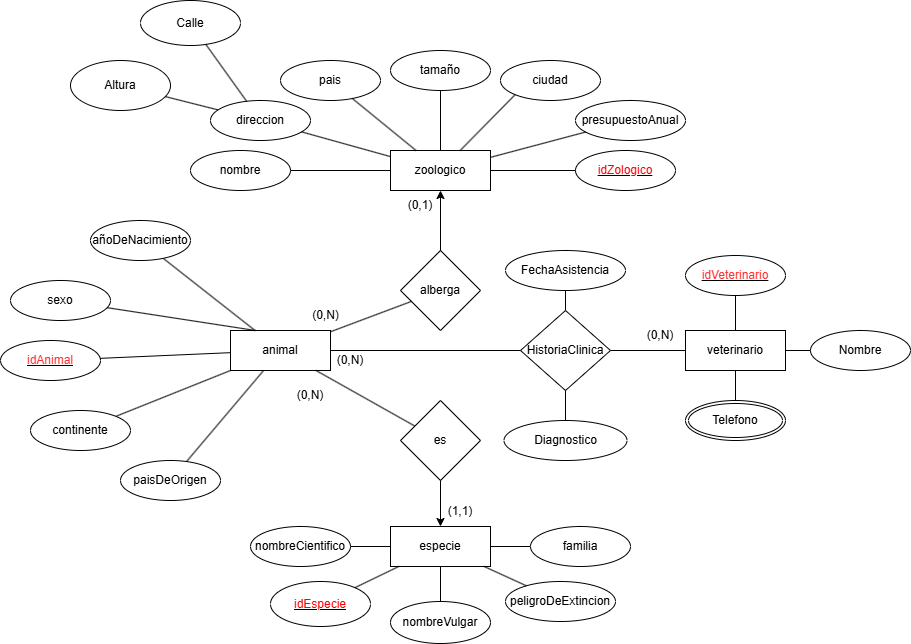

The diagram above was exported from draw.io. Its source (the exported page's mxGraphModel, read from the mxfile embedded in the PNG):
<mxGraphModel dx="2076" dy="728" grid="1" gridSize="10" guides="1" tooltips="1" connect="1" arrows="1" fold="1" page="1" pageScale="1" pageWidth="827" pageHeight="1169" math="0" shadow="0">
  <root>
    <mxCell id="0" />
    <mxCell id="1" parent="0" />
    <mxCell id="BmcpUoOUT3rsm_6Dt2Xw-1" value="zoologico" style="whiteSpace=wrap;html=1;align=center;" parent="1" vertex="1">
      <mxGeometry x="290" y="150" width="100" height="40" as="geometry" />
    </mxCell>
    <mxCell id="BmcpUoOUT3rsm_6Dt2Xw-2" value="especie&lt;span style=&quot;color: rgba(0, 0, 0, 0); font-family: monospace; font-size: 0px; text-align: start; text-wrap-mode: nowrap;&quot;&gt;%3CmxGraphModel%3E%3Croot%3E%3CmxCell%20id%3D%220%22%2F%3E%3CmxCell%20id%3D%221%22%20parent%3D%220%22%2F%3E%3CmxCell%20id%3D%222%22%20value%3D%22zool%C3%B3gico%22%20style%3D%22whiteSpace%3Dwrap%3Bhtml%3D1%3Balign%3Dcenter%3B%22%20vertex%3D%221%22%20parent%3D%221%22%3E%3CmxGeometry%20x%3D%22160%22%20y%3D%22190%22%20width%3D%22100%22%20height%3D%2240%22%20as%3D%22geometry%22%2F%3E%3C%2FmxCell%3E%3C%2Froot%3E%3C%2FmxGraphModel%3E&lt;/span&gt;" style="whiteSpace=wrap;html=1;align=center;" parent="1" vertex="1">
      <mxGeometry x="290" y="526" width="100" height="40" as="geometry" />
    </mxCell>
    <mxCell id="BmcpUoOUT3rsm_6Dt2Xw-3" value="animal&lt;span style=&quot;color: rgba(0, 0, 0, 0); font-family: monospace; font-size: 0px; text-align: start; text-wrap-mode: nowrap;&quot;&gt;%3CmxGraphModel%3E%3Croot%3E%3CmxCell%20id%3D%220%22%2F%3E%3CmxCell%20id%3D%221%22%20parent%3D%220%22%2F%3E%3CmxCell%20id%3D%222%22%20value%3D%22zool%C3%B3gico%22%20style%3D%22whiteSpace%3Dwrap%3Bhtml%3D1%3Balign%3Dcenter%3B%22%20vertex%3D%221%22%20parent%3D%221%22%3E%3CmxGeometry%20x%3D%22160%22%20y%3D%22190%22%20width%3D%22100%22%20height%3D%2240%22%20as%3D%22geometry%22%2F%3E%3C%2FmxCell%3E%3C%2Froot%3E%3C%2FmxGraphModel%3E&lt;/span&gt;&lt;span style=&quot;color: rgba(0, 0, 0, 0); font-family: monospace; font-size: 0px; text-align: start; text-wrap-mode: nowrap;&quot;&gt;%3CmxGraphModel%3E%3Croot%3E%3CmxCell%20id%3D%220%22%2F%3E%3CmxCell%20id%3D%221%22%20parent%3D%220%22%2F%3E%3CmxCell%20id%3D%222%22%20value%3D%22zool%C3%B3gico%22%20style%3D%22whiteSpace%3Dwrap%3Bhtml%3D1%3Balign%3Dcenter%3B%22%20vertex%3D%221%22%20parent%3D%221%22%3E%3CmxGeometry%20x%3D%22160%22%20y%3D%22190%22%20width%3D%22100%22%20height%3D%2240%22%20as%3D%22geometry%22%2F%3E%3C%2FmxCell%3E%3C%2Froot%3E%3C%2FmxGraphModel%3E&lt;/span&gt;" style="whiteSpace=wrap;html=1;align=center;" parent="1" vertex="1">
      <mxGeometry x="130" y="330" width="100" height="40" as="geometry" />
    </mxCell>
    <mxCell id="BmcpUoOUT3rsm_6Dt2Xw-4" value="veterinario" style="whiteSpace=wrap;html=1;align=center;" parent="1" vertex="1">
      <mxGeometry x="585" y="330" width="100" height="40" as="geometry" />
    </mxCell>
    <mxCell id="BmcpUoOUT3rsm_6Dt2Xw-7" value="nombre" style="ellipse;whiteSpace=wrap;html=1;align=center;fontStyle=0;" parent="1" vertex="1">
      <mxGeometry x="90" y="150" width="100" height="40" as="geometry" />
    </mxCell>
    <mxCell id="BmcpUoOUT3rsm_6Dt2Xw-8" value="ciudad" style="ellipse;whiteSpace=wrap;html=1;align=center;" parent="1" vertex="1">
      <mxGeometry x="400" y="60" width="100" height="40" as="geometry" />
    </mxCell>
    <mxCell id="BmcpUoOUT3rsm_6Dt2Xw-9" value="direccion" style="ellipse;whiteSpace=wrap;html=1;align=center;" parent="1" vertex="1">
      <mxGeometry x="110" y="100" width="100" height="40" as="geometry" />
    </mxCell>
    <mxCell id="BmcpUoOUT3rsm_6Dt2Xw-10" value="pais&lt;span style=&quot;color: rgba(0, 0, 0, 0); font-family: monospace; font-size: 0px; text-align: start; text-wrap-mode: nowrap;&quot;&gt;%3CmxGraphModel%3E%3Croot%3E%3CmxCell%20id%3D%220%22%2F%3E%3CmxCell%20id%3D%221%22%20parent%3D%220%22%2F%3E%3CmxCell%20id%3D%222%22%20value%3D%22ciudad%22%20style%3D%22ellipse%3BwhiteSpace%3Dwrap%3Bhtml%3D1%3Balign%3Dcenter%3B%22%20vertex%3D%221%22%20parent%3D%221%22%3E%3CmxGeometry%20x%3D%22240%22%20y%3D%22140%22%20width%3D%22100%22%20height%3D%2240%22%20as%3D%22geometry%22%2F%3E%3C%2FmxCell%3E%3C%2Froot%3E%3C%2FmxGraphModel%3E&lt;/span&gt;" style="ellipse;whiteSpace=wrap;html=1;align=center;" parent="1" vertex="1">
      <mxGeometry x="180" y="60" width="100" height="40" as="geometry" />
    </mxCell>
    <mxCell id="BmcpUoOUT3rsm_6Dt2Xw-11" value="tamaño" style="ellipse;whiteSpace=wrap;html=1;align=center;" parent="1" vertex="1">
      <mxGeometry x="290" y="50" width="100" height="40" as="geometry" />
    </mxCell>
    <mxCell id="BmcpUoOUT3rsm_6Dt2Xw-12" value="presupuestoAnual" style="ellipse;whiteSpace=wrap;html=1;align=center;" parent="1" vertex="1">
      <mxGeometry x="475" y="100" width="110" height="40" as="geometry" />
    </mxCell>
    <mxCell id="BmcpUoOUT3rsm_6Dt2Xw-20" value="nombreCientifico" style="ellipse;whiteSpace=wrap;html=1;align=center;" parent="1" vertex="1">
      <mxGeometry x="150" y="526" width="100" height="40" as="geometry" />
    </mxCell>
    <mxCell id="BmcpUoOUT3rsm_6Dt2Xw-22" value="peligroDeExtincion" style="ellipse;whiteSpace=wrap;html=1;align=center;" parent="1" vertex="1">
      <mxGeometry x="405" y="581" width="110" height="40" as="geometry" />
    </mxCell>
    <mxCell id="BmcpUoOUT3rsm_6Dt2Xw-58" value="" style="endArrow=none;html=1;rounded=0;" parent="1" source="BmcpUoOUT3rsm_6Dt2Xw-3" target="BmcpUoOUT3rsm_6Dt2Xw-38" edge="1">
      <mxGeometry relative="1" as="geometry">
        <mxPoint x="117.67918266249853" y="365" as="sourcePoint" />
        <mxPoint x="500" y="489" as="targetPoint" />
      </mxGeometry>
    </mxCell>
    <mxCell id="XNpZUUL2mFW5Gzxhru9u-4" value="" style="endArrow=none;html=1;rounded=0;" parent="1" source="BmcpUoOUT3rsm_6Dt2Xw-21" target="BmcpUoOUT3rsm_6Dt2Xw-2" edge="1">
      <mxGeometry relative="1" as="geometry">
        <mxPoint x="250" y="391" as="sourcePoint" />
        <mxPoint x="400" y="390.38" as="targetPoint" />
      </mxGeometry>
    </mxCell>
    <mxCell id="XNpZUUL2mFW5Gzxhru9u-7" value="" style="endArrow=none;html=1;rounded=0;" parent="1" source="BmcpUoOUT3rsm_6Dt2Xw-3" target="BmcpUoOUT3rsm_6Dt2Xw-34" edge="1">
      <mxGeometry relative="1" as="geometry">
        <mxPoint x="390" y="330" as="sourcePoint" />
        <mxPoint x="590" y="320" as="targetPoint" />
      </mxGeometry>
    </mxCell>
    <mxCell id="BmcpUoOUT3rsm_6Dt2Xw-21" value="familia" style="ellipse;whiteSpace=wrap;html=1;align=center;" parent="1" vertex="1">
      <mxGeometry x="430" y="526" width="100" height="40" as="geometry" />
    </mxCell>
    <mxCell id="BmcpUoOUT3rsm_6Dt2Xw-28" value="&lt;font style=&quot;color: rgb(255, 51, 51);&quot;&gt;idAnimal&lt;/font&gt;" style="ellipse;whiteSpace=wrap;html=1;align=center;fontStyle=4;" parent="1" vertex="1">
      <mxGeometry x="-100" y="340" width="100" height="40" as="geometry" />
    </mxCell>
    <mxCell id="BmcpUoOUT3rsm_6Dt2Xw-32" value="sexo" style="ellipse;whiteSpace=wrap;html=1;align=center;" parent="1" vertex="1">
      <mxGeometry x="-90" y="280" width="100" height="40" as="geometry" />
    </mxCell>
    <mxCell id="BmcpUoOUT3rsm_6Dt2Xw-34" value="añoDeNacimiento" style="ellipse;whiteSpace=wrap;html=1;align=center;" parent="1" vertex="1">
      <mxGeometry x="-10" y="220" width="100" height="40" as="geometry" />
    </mxCell>
    <mxCell id="BmcpUoOUT3rsm_6Dt2Xw-36" value="paisDeOrigen" style="ellipse;whiteSpace=wrap;html=1;align=center;" parent="1" vertex="1">
      <mxGeometry x="20" y="460" width="100" height="40" as="geometry" />
    </mxCell>
    <mxCell id="BmcpUoOUT3rsm_6Dt2Xw-38" value="continente" style="ellipse;whiteSpace=wrap;html=1;align=center;" parent="1" vertex="1">
      <mxGeometry x="-70" y="410" width="100" height="40" as="geometry" />
    </mxCell>
    <mxCell id="BmcpUoOUT3rsm_6Dt2Xw-42" style="edgeStyle=orthogonalEdgeStyle;rounded=0;orthogonalLoop=1;jettySize=auto;html=1;exitX=0.5;exitY=1;exitDx=0;exitDy=0;" parent="1" source="BmcpUoOUT3rsm_6Dt2Xw-9" target="BmcpUoOUT3rsm_6Dt2Xw-9" edge="1">
      <mxGeometry relative="1" as="geometry" />
    </mxCell>
    <mxCell id="BmcpUoOUT3rsm_6Dt2Xw-54" style="rounded=0;orthogonalLoop=1;jettySize=auto;html=1;endArrow=none;startFill=0;" parent="1" source="BmcpUoOUT3rsm_6Dt2Xw-49" target="BmcpUoOUT3rsm_6Dt2Xw-4" edge="1">
      <mxGeometry relative="1" as="geometry">
        <mxPoint x="681.3732152110592" y="259.997316339174" as="sourcePoint" />
        <mxPoint x="665" y="350.05" as="targetPoint" />
      </mxGeometry>
    </mxCell>
    <mxCell id="BmcpUoOUT3rsm_6Dt2Xw-49" value="&lt;font style=&quot;color: rgb(255, 51, 51);&quot;&gt;idVeterinario&lt;/font&gt;" style="ellipse;whiteSpace=wrap;html=1;align=center;fontStyle=4;" parent="1" vertex="1">
      <mxGeometry x="585" y="255" width="100" height="40" as="geometry" />
    </mxCell>
    <mxCell id="BmcpUoOUT3rsm_6Dt2Xw-50" value="Nombre" style="ellipse;whiteSpace=wrap;html=1;align=center;" parent="1" vertex="1">
      <mxGeometry x="710" y="330" width="100" height="40" as="geometry" />
    </mxCell>
    <mxCell id="BmcpUoOUT3rsm_6Dt2Xw-56" style="rounded=0;orthogonalLoop=1;jettySize=auto;html=1;endArrow=none;startFill=0;" parent="1" target="BmcpUoOUT3rsm_6Dt2Xw-4" edge="1">
      <mxGeometry relative="1" as="geometry">
        <mxPoint x="635" y="415" as="sourcePoint" />
      </mxGeometry>
    </mxCell>
    <mxCell id="BmcpUoOUT3rsm_6Dt2Xw-55" style="rounded=0;orthogonalLoop=1;jettySize=auto;html=1;endArrow=none;startFill=0;" parent="1" source="BmcpUoOUT3rsm_6Dt2Xw-50" target="BmcpUoOUT3rsm_6Dt2Xw-4" edge="1">
      <mxGeometry relative="1" as="geometry">
        <mxPoint x="705" y="310" as="targetPoint" />
      </mxGeometry>
    </mxCell>
    <mxCell id="EK_uuU0QkZOBivLEYe2c-1" value="HistoriaClinica" style="rhombus;whiteSpace=wrap;html=1;" parent="1" vertex="1">
      <mxGeometry x="420" y="310" width="90" height="80" as="geometry" />
    </mxCell>
    <mxCell id="BmcpUoOUT3rsm_6Dt2Xw-57" value="" style="endArrow=none;html=1;rounded=0;exitX=1;exitY=0.5;exitDx=0;exitDy=0;" parent="1" source="BmcpUoOUT3rsm_6Dt2Xw-20" target="BmcpUoOUT3rsm_6Dt2Xw-2" edge="1">
      <mxGeometry relative="1" as="geometry">
        <mxPoint x="240" y="451" as="sourcePoint" />
        <mxPoint x="320" y="451" as="targetPoint" />
      </mxGeometry>
    </mxCell>
    <mxCell id="XNpZUUL2mFW5Gzxhru9u-1" value="" style="endArrow=none;html=1;rounded=0;" parent="1" source="BmcpUoOUT3rsm_6Dt2Xw-7" target="BmcpUoOUT3rsm_6Dt2Xw-1" edge="1">
      <mxGeometry relative="1" as="geometry">
        <mxPoint x="150" y="260" as="sourcePoint" />
        <mxPoint x="310" y="260" as="targetPoint" />
      </mxGeometry>
    </mxCell>
    <mxCell id="XNpZUUL2mFW5Gzxhru9u-2" value="" style="endArrow=none;html=1;rounded=0;exitX=0.25;exitY=0;exitDx=0;exitDy=0;" parent="1" source="BmcpUoOUT3rsm_6Dt2Xw-3" target="BmcpUoOUT3rsm_6Dt2Xw-32" edge="1">
      <mxGeometry relative="1" as="geometry">
        <mxPoint x="430" y="320" as="sourcePoint" />
        <mxPoint x="590" y="320" as="targetPoint" />
      </mxGeometry>
    </mxCell>
    <mxCell id="XNpZUUL2mFW5Gzxhru9u-3" value="" style="endArrow=none;html=1;rounded=0;" parent="1" source="BmcpUoOUT3rsm_6Dt2Xw-9" target="BmcpUoOUT3rsm_6Dt2Xw-1" edge="1">
      <mxGeometry relative="1" as="geometry">
        <mxPoint x="250" y="120" as="sourcePoint" />
        <mxPoint x="410" y="120" as="targetPoint" />
      </mxGeometry>
    </mxCell>
    <mxCell id="XNpZUUL2mFW5Gzxhru9u-6" value="" style="endArrow=none;html=1;rounded=0;" parent="1" source="BmcpUoOUT3rsm_6Dt2Xw-10" target="BmcpUoOUT3rsm_6Dt2Xw-1" edge="1">
      <mxGeometry relative="1" as="geometry">
        <mxPoint x="230" y="220" as="sourcePoint" />
        <mxPoint x="360" y="120" as="targetPoint" />
      </mxGeometry>
    </mxCell>
    <mxCell id="XNpZUUL2mFW5Gzxhru9u-8" value="" style="endArrow=none;html=1;rounded=0;exitX=0.5;exitY=1;exitDx=0;exitDy=0;" parent="1" source="BmcpUoOUT3rsm_6Dt2Xw-11" target="BmcpUoOUT3rsm_6Dt2Xw-1" edge="1">
      <mxGeometry relative="1" as="geometry">
        <mxPoint x="410" y="70" as="sourcePoint" />
        <mxPoint x="330" y="310" as="targetPoint" />
      </mxGeometry>
    </mxCell>
    <mxCell id="BmcpUoOUT3rsm_6Dt2Xw-59" value="" style="endArrow=none;html=1;rounded=0;" parent="1" source="BmcpUoOUT3rsm_6Dt2Xw-3" target="BmcpUoOUT3rsm_6Dt2Xw-36" edge="1">
      <mxGeometry relative="1" as="geometry">
        <mxPoint x="410" y="470" as="sourcePoint" />
        <mxPoint x="570" y="470" as="targetPoint" />
      </mxGeometry>
    </mxCell>
    <mxCell id="XNpZUUL2mFW5Gzxhru9u-9" value="" style="endArrow=none;html=1;rounded=0;" parent="1" source="BmcpUoOUT3rsm_6Dt2Xw-12" target="BmcpUoOUT3rsm_6Dt2Xw-1" edge="1">
      <mxGeometry relative="1" as="geometry">
        <mxPoint x="230" y="310" as="sourcePoint" />
        <mxPoint x="390" y="310" as="targetPoint" />
      </mxGeometry>
    </mxCell>
    <mxCell id="XNpZUUL2mFW5Gzxhru9u-10" value="" style="endArrow=none;html=1;rounded=0;exitX=0;exitY=1;exitDx=0;exitDy=0;" parent="1" source="BmcpUoOUT3rsm_6Dt2Xw-8" target="BmcpUoOUT3rsm_6Dt2Xw-1" edge="1">
      <mxGeometry relative="1" as="geometry">
        <mxPoint x="180" y="270" as="sourcePoint" />
        <mxPoint x="340" y="270" as="targetPoint" />
      </mxGeometry>
    </mxCell>
    <mxCell id="EK_uuU0QkZOBivLEYe2c-24" value="" style="endArrow=none;html=1;rounded=0;fontSize=12;startSize=8;endSize=8;curved=1;" parent="1" source="BmcpUoOUT3rsm_6Dt2Xw-3" target="BmcpUoOUT3rsm_6Dt2Xw-28" edge="1">
      <mxGeometry width="50" height="50" relative="1" as="geometry">
        <mxPoint x="110" y="348.1727262210163" as="sourcePoint" />
        <mxPoint x="710" y="365" as="targetPoint" />
      </mxGeometry>
    </mxCell>
    <mxCell id="BmcpUoOUT3rsm_6Dt2Xw-27" style="rounded=0;orthogonalLoop=1;jettySize=auto;html=1;endArrow=none;" parent="1" source="BmcpUoOUT3rsm_6Dt2Xw-22" target="BmcpUoOUT3rsm_6Dt2Xw-2" edge="1">
      <mxGeometry relative="1" as="geometry" />
    </mxCell>
    <mxCell id="EK_uuU0QkZOBivLEYe2c-29" value="FechaAsistencia" style="ellipse;whiteSpace=wrap;html=1;" parent="1" vertex="1">
      <mxGeometry x="405" y="250" width="120" height="40" as="geometry" />
    </mxCell>
    <mxCell id="EK_uuU0QkZOBivLEYe2c-30" value="" style="endArrow=none;html=1;rounded=0;fontSize=12;startSize=8;endSize=8;curved=1;" parent="1" source="EK_uuU0QkZOBivLEYe2c-1" target="EK_uuU0QkZOBivLEYe2c-29" edge="1">
      <mxGeometry width="50" height="50" relative="1" as="geometry">
        <mxPoint x="531" y="445" as="sourcePoint" />
        <mxPoint x="581" y="395" as="targetPoint" />
      </mxGeometry>
    </mxCell>
    <mxCell id="Ja49tNhRy9nCebHZd2ap-5" value="alberga" style="rhombus;whiteSpace=wrap;html=1;" parent="1" vertex="1">
      <mxGeometry x="300" y="250" width="80" height="80" as="geometry" />
    </mxCell>
    <mxCell id="VdZ0i28RN9rweiX67JAf-2" value="" style="endArrow=none;html=1;rounded=0;" edge="1" parent="1" source="Ja49tNhRy9nCebHZd2ap-5" target="BmcpUoOUT3rsm_6Dt2Xw-3">
      <mxGeometry relative="1" as="geometry">
        <mxPoint x="329.40999999999997" y="290.0000000000002" as="sourcePoint" />
        <mxPoint x="380" y="360" as="targetPoint" />
      </mxGeometry>
    </mxCell>
    <mxCell id="VdZ0i28RN9rweiX67JAf-14" value="" style="endArrow=classic;html=1;rounded=0;endFill=1;" edge="1" parent="1" source="Ja49tNhRy9nCebHZd2ap-5" target="BmcpUoOUT3rsm_6Dt2Xw-1">
      <mxGeometry relative="1" as="geometry">
        <mxPoint x="310" y="390" as="sourcePoint" />
        <mxPoint x="470" y="390" as="targetPoint" />
      </mxGeometry>
    </mxCell>
    <mxCell id="VdZ0i28RN9rweiX67JAf-19" value="es" style="rhombus;whiteSpace=wrap;html=1;" vertex="1" parent="1">
      <mxGeometry x="300" y="400" width="80" height="80" as="geometry" />
    </mxCell>
    <mxCell id="VdZ0i28RN9rweiX67JAf-24" value="" style="endArrow=none;html=1;rounded=0;" edge="1" parent="1" source="VdZ0i28RN9rweiX67JAf-19" target="BmcpUoOUT3rsm_6Dt2Xw-3">
      <mxGeometry relative="1" as="geometry">
        <mxPoint x="300" y="550" as="sourcePoint" />
        <mxPoint x="460" y="550" as="targetPoint" />
      </mxGeometry>
    </mxCell>
    <mxCell id="VdZ0i28RN9rweiX67JAf-28" value="" style="endArrow=classic;html=1;rounded=0;endFill=1;" edge="1" parent="1" source="VdZ0i28RN9rweiX67JAf-19" target="BmcpUoOUT3rsm_6Dt2Xw-2">
      <mxGeometry relative="1" as="geometry">
        <mxPoint x="310" y="455" as="sourcePoint" />
        <mxPoint x="470" y="455" as="targetPoint" />
      </mxGeometry>
    </mxCell>
    <mxCell id="VdZ0i28RN9rweiX67JAf-32" value="" style="endArrow=none;html=1;rounded=0;" edge="1" parent="1" source="EK_uuU0QkZOBivLEYe2c-1" target="BmcpUoOUT3rsm_6Dt2Xw-3">
      <mxGeometry relative="1" as="geometry">
        <mxPoint x="300" y="320" as="sourcePoint" />
        <mxPoint x="460" y="320" as="targetPoint" />
      </mxGeometry>
    </mxCell>
    <mxCell id="VdZ0i28RN9rweiX67JAf-34" value="" style="endArrow=none;html=1;rounded=0;" edge="1" parent="1" source="EK_uuU0QkZOBivLEYe2c-1" target="BmcpUoOUT3rsm_6Dt2Xw-4">
      <mxGeometry relative="1" as="geometry">
        <mxPoint x="581" y="305" as="sourcePoint" />
        <mxPoint x="741" y="305" as="targetPoint" />
      </mxGeometry>
    </mxCell>
    <mxCell id="VdZ0i28RN9rweiX67JAf-36" value="Calle" style="ellipse;whiteSpace=wrap;html=1;" vertex="1" parent="1">
      <mxGeometry x="40" width="100" height="45" as="geometry" />
    </mxCell>
    <mxCell id="VdZ0i28RN9rweiX67JAf-37" value="Altura" style="ellipse;whiteSpace=wrap;html=1;" vertex="1" parent="1">
      <mxGeometry x="-30" y="60" width="100" height="50" as="geometry" />
    </mxCell>
    <mxCell id="VdZ0i28RN9rweiX67JAf-40" value="" style="endArrow=none;html=1;rounded=0;" edge="1" parent="1" source="VdZ0i28RN9rweiX67JAf-36" target="BmcpUoOUT3rsm_6Dt2Xw-9">
      <mxGeometry relative="1" as="geometry">
        <mxPoint x="160" y="250" as="sourcePoint" />
        <mxPoint x="320" y="250" as="targetPoint" />
      </mxGeometry>
    </mxCell>
    <mxCell id="VdZ0i28RN9rweiX67JAf-41" value="" style="endArrow=none;html=1;rounded=0;" edge="1" parent="1" source="VdZ0i28RN9rweiX67JAf-37" target="BmcpUoOUT3rsm_6Dt2Xw-9">
      <mxGeometry relative="1" as="geometry">
        <mxPoint x="40" y="220" as="sourcePoint" />
        <mxPoint x="200" y="220" as="targetPoint" />
      </mxGeometry>
    </mxCell>
    <mxCell id="VdZ0i28RN9rweiX67JAf-43" value="Telefono" style="ellipse;shape=doubleEllipse;margin=3;whiteSpace=wrap;html=1;align=center;" vertex="1" parent="1">
      <mxGeometry x="585" y="400" width="100" height="40" as="geometry" />
    </mxCell>
    <mxCell id="VdZ0i28RN9rweiX67JAf-45" value="&lt;u&gt;&lt;font style=&quot;color: rgb(255, 0, 0);&quot;&gt;idEspecie&lt;/font&gt;&lt;/u&gt;" style="ellipse;whiteSpace=wrap;html=1;" vertex="1" parent="1">
      <mxGeometry x="170" y="581" width="100" height="45" as="geometry" />
    </mxCell>
    <mxCell id="VdZ0i28RN9rweiX67JAf-46" value="&lt;u&gt;&lt;font style=&quot;color: rgb(255, 0, 0);&quot;&gt;idZologico&lt;/font&gt;&lt;/u&gt;" style="ellipse;whiteSpace=wrap;html=1;" vertex="1" parent="1">
      <mxGeometry x="475" y="150" width="100" height="40" as="geometry" />
    </mxCell>
    <mxCell id="VdZ0i28RN9rweiX67JAf-47" value="" style="endArrow=none;html=1;rounded=0;" edge="1" parent="1" source="VdZ0i28RN9rweiX67JAf-46" target="BmcpUoOUT3rsm_6Dt2Xw-1">
      <mxGeometry width="50" height="50" relative="1" as="geometry">
        <mxPoint x="310" y="320" as="sourcePoint" />
        <mxPoint x="360" y="270" as="targetPoint" />
      </mxGeometry>
    </mxCell>
    <mxCell id="VdZ0i28RN9rweiX67JAf-48" value="" style="endArrow=none;html=1;rounded=0;" edge="1" parent="1" source="VdZ0i28RN9rweiX67JAf-45" target="BmcpUoOUT3rsm_6Dt2Xw-2">
      <mxGeometry width="50" height="50" relative="1" as="geometry">
        <mxPoint x="310" y="521" as="sourcePoint" />
        <mxPoint x="360" y="471" as="targetPoint" />
      </mxGeometry>
    </mxCell>
    <mxCell id="VdZ0i28RN9rweiX67JAf-49" value="nombreVulgar" style="ellipse;whiteSpace=wrap;html=1;" vertex="1" parent="1">
      <mxGeometry x="290" y="601" width="100" height="42" as="geometry" />
    </mxCell>
    <mxCell id="VdZ0i28RN9rweiX67JAf-50" value="Diagnostico" style="ellipse;whiteSpace=wrap;html=1;" vertex="1" parent="1">
      <mxGeometry x="403.5" y="420" width="123" height="40" as="geometry" />
    </mxCell>
    <mxCell id="VdZ0i28RN9rweiX67JAf-51" value="" style="endArrow=none;html=1;rounded=0;" edge="1" parent="1" source="VdZ0i28RN9rweiX67JAf-50" target="EK_uuU0QkZOBivLEYe2c-1">
      <mxGeometry width="50" height="50" relative="1" as="geometry">
        <mxPoint x="440" y="430" as="sourcePoint" />
        <mxPoint x="490" y="380" as="targetPoint" />
      </mxGeometry>
    </mxCell>
    <mxCell id="VdZ0i28RN9rweiX67JAf-52" value="" style="endArrow=none;html=1;rounded=0;" edge="1" parent="1" source="VdZ0i28RN9rweiX67JAf-49" target="BmcpUoOUT3rsm_6Dt2Xw-2">
      <mxGeometry width="50" height="50" relative="1" as="geometry">
        <mxPoint x="340" y="441" as="sourcePoint" />
        <mxPoint x="390" y="391" as="targetPoint" />
      </mxGeometry>
    </mxCell>
    <mxCell id="VdZ0i28RN9rweiX67JAf-53" value="(0,1)" style="text;html=1;align=center;verticalAlign=middle;whiteSpace=wrap;rounded=0;" vertex="1" parent="1">
      <mxGeometry x="290" y="190" width="60" height="30" as="geometry" />
    </mxCell>
    <mxCell id="_vGLPZs5FLWocFlMI0jc-4" value="(0,N)" style="text;html=1;align=center;verticalAlign=middle;resizable=0;points=[];autosize=1;strokeColor=none;fillColor=none;" vertex="1" parent="1">
      <mxGeometry x="200" y="300" width="50" height="30" as="geometry" />
    </mxCell>
    <mxCell id="VdZ0i28RN9rweiX67JAf-54" value="(1,1)" style="text;html=1;align=center;verticalAlign=middle;whiteSpace=wrap;rounded=0;" vertex="1" parent="1">
      <mxGeometry x="330" y="496" width="60" height="30" as="geometry" />
    </mxCell>
    <mxCell id="_vGLPZs5FLWocFlMI0jc-6" value="&lt;div&gt;&lt;br&gt;&lt;/div&gt;" style="text;html=1;align=center;verticalAlign=middle;resizable=0;points=[];autosize=1;strokeColor=none;fillColor=none;" vertex="1" parent="1">
      <mxGeometry x="385" y="285" width="20" height="30" as="geometry" />
    </mxCell>
    <mxCell id="VdZ0i28RN9rweiX67JAf-55" value="(0,N)" style="text;html=1;align=center;verticalAlign=middle;whiteSpace=wrap;rounded=0;" vertex="1" parent="1">
      <mxGeometry x="180" y="380" width="60" height="30" as="geometry" />
    </mxCell>
    <mxCell id="VdZ0i28RN9rweiX67JAf-56" value="(0,N)" style="text;html=1;align=center;verticalAlign=middle;whiteSpace=wrap;rounded=0;" vertex="1" parent="1">
      <mxGeometry x="530" y="320" width="60" height="30" as="geometry" />
    </mxCell>
    <mxCell id="VdZ0i28RN9rweiX67JAf-57" value="(0,N)" style="text;html=1;align=center;verticalAlign=middle;whiteSpace=wrap;rounded=0;" vertex="1" parent="1">
      <mxGeometry x="220" y="345" width="60" height="30" as="geometry" />
    </mxCell>
  </root>
</mxGraphModel>